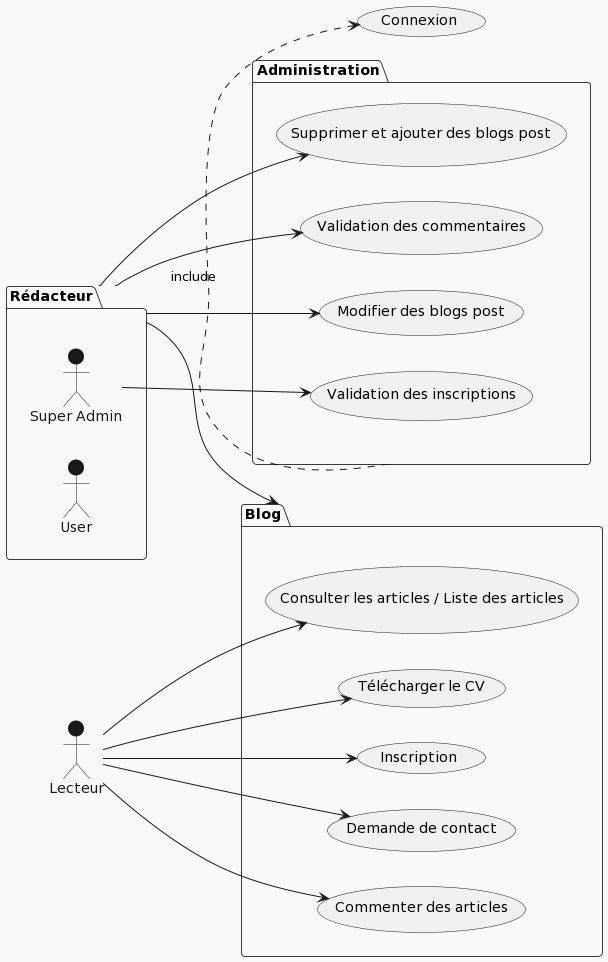

The diagram above was rendered by PlantUML. Its source (embedded in the PNG):
@startuml
!theme mars
left to right direction
package Rédacteur as r {
  actor "Super Admin" as a
  actor "User" as u
}

actor Lecteur as v

Administration  .> (Connexion) : include

package Administration {
  usecase "Modifier des blogs post" as UC1
  usecase "Supprimer et ajouter des blogs post" as UC2
  usecase "Validation des inscriptions" as UC3
  usecase "Validation des commentaires" as UC4
}

package Blog as B {
  usecase "Consulter les articles / Liste des articles" as UB1
  usecase "Télécharger le CV" as UB2
  usecase "Inscription" as UB3
  usecase "Demande de contact" as UB4
  usecase "Commenter des articles" as UB5
}



r --> UC1
r --> UC2
a --> UC3
r --> UC4
r --> B
v --> UB1
v --> UB2
v --> UB3
v --> UB4
v --> UB5
@enduml